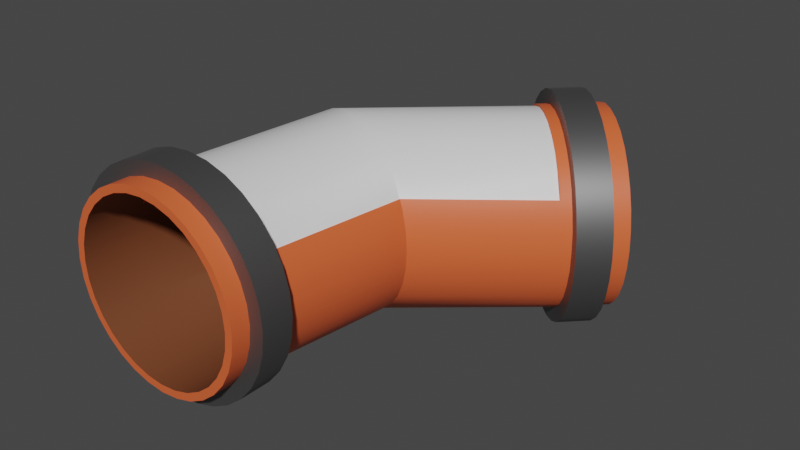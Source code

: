 # Source: UnionY.blend  (saved by Blender 2.93.20; exported with 4.5.12 LTS)
import bpy
from mathutils import Matrix  # noqa: F401  (used for matrix-valued properties, if any)

bpy.ops.wm.read_factory_settings(use_empty=True)
scene = bpy.context.scene
scene.name = 'Scene'

# ---- collections
col_collection = bpy.data.collections.new('Collection'); scene.collection.children.link(col_collection)

# ---- materials (node trees are filled in below, after node groups)
mat_tubo = bpy.data.materials.new('Tubo')
mat_oscuro = bpy.data.materials.new('Oscuro')
mat_gris = bpy.data.materials.new('Gris')
mat_vidrio = bpy.data.materials.new('Vidrio')

# ---- node groups
ng_auto_smooth = bpy.data.node_groups.new('Auto Smooth', 'GeometryNodeTree')
_s = ng_auto_smooth.interface.new_socket(name='Geometry', in_out='OUTPUT', socket_type='NodeSocketGeometry')
_s = ng_auto_smooth.interface.new_socket(name='Geometry', in_out='INPUT', socket_type='NodeSocketGeometry')
_s = ng_auto_smooth.interface.new_socket(name='Angle', in_out='INPUT', socket_type='NodeSocketFloat')
_s.subtype = 'ANGLE'
_s.min_value = 0.0
_s.max_value = 3.142
ng_auto_smooth.is_modifier = True
_N = ng_auto_smooth.nodes; _L = ng_auto_smooth.links
n0 = _N.new('NodeGroupOutput'); n0.name = 'Group Output'; n0.location = (480, -100)
n1 = _N.new('NodeGroupInput'); n1.name = 'Group Input'; n1.location = (-420, -300)
n2 = _N.new('NodeGroupInput'); n2.name = 'Group Input.001'; n2.location = (-60, -100)
n3 = _N.new('GeometryNodeSetShadeSmooth'); n3.name = 'Set Shade Smooth'; n3.location = (120, -100)
n3.domain = 'EDGE'
n4 = _N.new('GeometryNodeSetShadeSmooth'); n4.name = 'Set Shade Smooth.001'; n4.location = (300, -100)
n5 = _N.new('GeometryNodeInputMeshEdgeAngle'); n5.name = 'Edge Angle'; n5.location = (-420, -220)
n6 = _N.new('GeometryNodeInputEdgeSmooth'); n6.name = 'Is Edge Smooth'; n6.location = (-60, -160)
n7 = _N.new('GeometryNodeInputShadeSmooth'); n7.name = 'Is Face Smooth'; n7.location = (-240, -340)
n8 = _N.new('FunctionNodeBooleanMath'); n8.name = 'Boolean Math'; n8.location = (-60, -220)
n9 = _N.new('FunctionNodeCompare'); n9.name = 'Compare'; n9.location = (-240, -180)
n9.operation = 'LESS_EQUAL'
_L.new(n5.outputs[0], n9.inputs[0])
_L.new(n4.outputs[0], n0.inputs[0])
_L.new(n1.outputs[1], n9.inputs[1])
_L.new(n9.outputs[0], n8.inputs[0])
_L.new(n7.outputs[0], n8.inputs[1])
_L.new(n2.outputs[0], n3.inputs[0])
_L.new(n6.outputs[0], n3.inputs[1])
_L.new(n3.outputs[0], n4.inputs[0])
_L.new(n8.outputs[0], n3.inputs[2])
n0.is_active_output = True

# ---- material node trees
mat_tubo.use_nodes = True; mat_tubo.node_tree.nodes.clear()
_N = mat_tubo.node_tree.nodes; _L = mat_tubo.node_tree.links
n0 = _N.new('ShaderNodeBsdfPrincipled'); n0.name = 'Principled BSDF'; n0.location = (10, 300)
n0.distribution = 'GGX'
n0.subsurface_method = 'BURLEY'
n0.inputs[0].default_value = (0.8, 0.1277, 0.03879, 1.0)
n0.inputs[3].default_value = 1.45
n0.inputs[27].default_value = (0.0, 0.0, 0.0, 1.0)
n0.inputs[28].default_value = 1.0
n1 = _N.new('ShaderNodeOutputMaterial'); n1.name = 'Material Output'; n1.location = (300, 300)
_L.new(n0.outputs[0], n1.inputs[0])
n1.is_active_output = True
mat_oscuro.use_nodes = True; mat_oscuro.node_tree.nodes.clear()
_N = mat_oscuro.node_tree.nodes; _L = mat_oscuro.node_tree.links
n0 = _N.new('ShaderNodeBsdfPrincipled'); n0.name = 'Principled BSDF'; n0.location = (10, 300)
n0.distribution = 'GGX'
n0.subsurface_method = 'BURLEY'
n0.inputs[0].default_value = (0.179, 0.05578, 0.02184, 1.0)
n0.inputs[3].default_value = 1.45
n0.inputs[27].default_value = (0.0, 0.0, 0.0, 1.0)
n0.inputs[28].default_value = 1.0
n1 = _N.new('ShaderNodeOutputMaterial'); n1.name = 'Material Output'; n1.location = (300, 300)
_L.new(n0.outputs[0], n1.inputs[0])
n1.is_active_output = True
mat_gris.use_nodes = True; mat_gris.node_tree.nodes.clear()
_N = mat_gris.node_tree.nodes; _L = mat_gris.node_tree.links
n0 = _N.new('ShaderNodeBsdfPrincipled'); n0.name = 'Principled BSDF'; n0.location = (10, 300)
n0.distribution = 'GGX'
n0.subsurface_method = 'BURLEY'
n0.inputs[0].default_value = (0.184, 0.184, 0.184, 1.0)
n0.inputs[1].default_value = 0.85
n0.inputs[3].default_value = 1.45
n0.inputs[27].default_value = (0.0, 0.0, 0.0, 1.0)
n0.inputs[28].default_value = 1.0
n1 = _N.new('ShaderNodeOutputMaterial'); n1.name = 'Material Output'; n1.location = (300, 300)
_L.new(n0.outputs[0], n1.inputs[0])
n1.is_active_output = True
mat_vidrio.use_nodes = True; mat_vidrio.node_tree.nodes.clear()
_N = mat_vidrio.node_tree.nodes; _L = mat_vidrio.node_tree.links
n0 = _N.new('ShaderNodeBsdfPrincipled'); n0.name = 'Principled BSDF'; n0.location = (10, 300)
n0.distribution = 'GGX'
n0.subsurface_method = 'BURLEY'
n0.inputs[3].default_value = 1.45
n0.inputs[27].default_value = (0.0, 0.0, 0.0, 1.0)
n0.inputs[28].default_value = 1.0
n1 = _N.new('ShaderNodeOutputMaterial'); n1.name = 'Material Output'; n1.location = (300, 300)
_L.new(n0.outputs[0], n1.inputs[0])
n1.is_active_output = True

# ---- world
world_world = bpy.data.worlds.new('World'); scene.world = world_world
world_world.use_nodes = True; world_world.node_tree.nodes.clear()
_N = world_world.node_tree.nodes; _L = world_world.node_tree.links
n0 = _N.new('ShaderNodeOutputWorld'); n0.name = 'World Output'; n0.location = (300, 300)
n1 = _N.new('ShaderNodeBackground'); n1.name = 'Background'; n1.location = (10, 300)
n1.inputs[0].default_value = (0.05088, 0.05088, 0.05088, 1.0)
_L.new(n1.outputs[0], n0.inputs[0])
n0.is_active_output = True
world_world.color = (0.05088, 0.05088, 0.05088)
world_world.use_sun_shadow = False
world_world.sun_shadow_jitter_overblur = 0.0

# ---- meshes
me_uniony = bpy.data.meshes.new('UnionY')
me_uniony.from_pydata([(-1.007, 2.519, 1.002), (-0.9383, 2.51, 1.071), (-0.872, 2.481, 1.137), (-0.8109, 2.435, 1.199), (-0.7573, 2.373, 1.252), (-0.7133, 2.297, 1.296), (-0.6807, 2.21, 1.329), (-0.6605, 2.117, 1.349), (-0.6538, 2.019, 1.356), (-0.6605, 1.922, 1.349), (-0.6807, 1.828, 1.329), (-0.7133, 1.741, 1.296), (-0.7573, 1.666, 1.252), (-0.8109, 1.603, 1.199), (-0.872, 1.557, 1.137), (-0.9383, 1.529, 1.071), (-1.007, 1.519, 1.002), (-1.076, 1.529, 0.9332), (-1.143, 1.557, 0.8668), (-1.204, 1.603, 0.8057), (-1.257, 1.666, 0.7521), (-1.301, 1.741, 0.7082), (-1.334, 1.828, 0.6755), (-1.354, 1.922, 0.6554), (-1.361, 2.019, 0.6486), (-1.354, 2.117, 0.6554), (-1.334, 2.21, 0.6755), (-1.301, 2.297, 0.7082), (-1.257, 2.373, 0.7521), (-1.204, 2.435, 0.8057), (-1.143, 2.481, 0.8668), (-1.076, 2.51, 0.9332), (-0.8178, 2.519, 0.8126), (-0.7488, 2.51, 0.8816), (-0.6825, 2.481, 0.9479), (-0.6213, 2.435, 1.009), (-0.5238, 2.297, 1.107), (-0.471, 2.258, 1.083), (-0.471, 2.117, 1.159), (-0.471, 1.922, 1.159), (-0.5678, 1.666, 1.063), (-0.7488, 1.529, 0.8816), (-0.8867, 1.529, 0.7436), (-0.9531, 1.557, 0.6773), (-1.144, 1.828, 0.4859), (-1.165, 1.922, 0.4658), (-1.171, 2.019, 0.459), (-1.088, 2.258, 0.4658), (-1.112, 2.297, 0.5186), (-1.014, 2.435, 0.6162), (-0.9531, 2.481, 0.6773), (-0.9376, 2.519, 0.9324), (-0.8023, 2.481, 1.068), (-0.6876, 2.373, 1.182), (-0.6436, 2.297, 1.226), (-0.6109, 2.21, 1.259), (-0.584, 2.019, 1.286), (-0.7411, 1.603, 1.129), (-1.073, 1.557, 0.7971), (-1.134, 1.603, 0.736), (-1.188, 1.666, 0.6824), (-1.232, 1.741, 0.6384), (-1.264, 1.828, 0.6057), (-1.284, 1.922, 0.5856), (-1.291, 2.019, 0.5788), (-1.264, 2.21, 0.6057), (-1.232, 2.297, 0.6384), (-1.134, 2.435, 0.736), (-0.8686, 2.51, 1.001), (-0.7411, 2.435, 1.129), (-0.5678, 2.373, 1.063), (-0.4911, 2.21, 1.139), (-0.5908, 2.117, 1.279), (-0.4642, 2.019, 1.166), (-0.5908, 1.922, 1.279), (-0.6109, 1.828, 1.259), (-0.4911, 1.828, 1.139), (-0.6436, 1.741, 1.226), (-0.5238, 1.741, 1.107), (-0.6876, 1.666, 1.182), (-0.6213, 1.603, 1.009), (-0.8023, 1.557, 1.068), (-0.6825, 1.557, 0.9479), (-0.8686, 1.529, 1.001), (-0.9376, 1.519, 0.9324), (-0.8178, 1.519, 0.8126), (-1.007, 1.529, 0.8634), (-1.014, 1.603, 0.6162), (-1.068, 1.666, 0.5626), (-1.112, 1.741, 0.5186), (-1.284, 2.117, 0.5856), (-1.165, 2.117, 0.4658), (-1.144, 2.21, 0.4859), (-1.188, 2.373, 0.6824), (-1.068, 2.373, 0.5626), (-1.007, 2.51, 0.8634), (-0.8867, 2.51, 0.7436), (-1.073, 2.481, 0.7971), (-0.9376, 2.594, 0.9324), (-0.8178, 2.594, 0.8126), (-0.8583, 2.583, 1.012), (-0.7385, 2.583, 0.8919), (-0.782, 2.55, 1.088), (-0.6622, 2.55, 0.9682), (-0.7117, 2.497, 1.158), (-0.5919, 2.497, 1.038), (-0.6501, 2.426, 1.22), (-0.5303, 2.426, 1.1), (-0.5995, 2.339, 1.27), (-0.4797, 2.339, 1.151), (-0.5619, 2.239, 1.308), (-0.4421, 2.239, 1.188), (-0.5388, 2.131, 1.331), (-0.419, 2.131, 1.211), (-0.531, 2.019, 1.339), (-0.4112, 2.019, 1.219), (-0.5388, 1.907, 1.331), (-0.419, 1.907, 1.211), (-0.5619, 1.799, 1.308), (-0.4421, 1.799, 1.188), (-0.5995, 1.7, 1.27), (-0.4797, 1.7, 1.151), (-0.6501, 1.613, 1.22), (-0.5303, 1.613, 1.1), (-0.7117, 1.541, 1.158), (-0.5919, 1.541, 1.038), (-0.782, 1.488, 1.088), (-0.6622, 1.488, 0.9682), (-0.8583, 1.455, 1.012), (-0.7385, 1.455, 0.8919), (-0.9376, 1.444, 0.9324), (-0.8178, 1.444, 0.8126), (-1.017, 1.455, 0.8531), (-0.8971, 1.455, 0.7333), (-1.093, 1.488, 0.7768), (-0.9734, 1.488, 0.657), (-1.163, 1.541, 0.7065), (-1.044, 1.541, 0.5867), (-1.225, 1.613, 0.6449), (-1.105, 1.613, 0.5251), (-1.276, 1.7, 0.5943), (-1.156, 1.7, 0.4745), (-1.313, 1.799, 0.5568), (-1.193, 1.799, 0.437), (-1.336, 1.907, 0.5336), (-1.217, 1.907, 0.4138), (-1.344, 2.019, 0.5258), (-1.224, 2.019, 0.406), (-1.336, 2.131, 0.5336), (-1.217, 2.131, 0.4138), (-1.313, 2.239, 0.5568), (-1.193, 2.239, 0.437), (-1.276, 2.339, 0.5943), (-1.156, 2.339, 0.4745), (-1.225, 2.426, 0.6449), (-1.105, 2.426, 0.5251), (-1.163, 2.497, 0.7065), (-1.044, 2.497, 0.5867), (-1.017, 2.583, 0.8531), (-0.8971, 2.583, 0.7333), (-1.093, 2.55, 0.7768), (-0.9734, 2.55, 0.657), (0.3364, 2.244, 0.3387), (0.3797, 2.117, 0.3549), (0.3887, 2.019, 0.3583), (0.3797, 1.922, 0.3549), (0.3531, 1.828, 0.345), (0.3098, 1.741, 0.3288), (0.2515, 1.666, 0.307), (0.1806, 1.603, 0.2805), (0.09959, 1.557, 0.2502), (0.01173, 1.529, 0.2174), (-0.07964, 1.519, 0.1833), (-0.171, 1.529, 0.1491), (-0.2589, 1.557, 0.1163), (-0.3768, 1.602, 0.07563), (-0.4477, 1.665, 0.04911), (-0.506, 1.74, 0.02734), (-0.5493, 1.827, 0.01117), (-0.5759, 1.921, 0.001208), (-0.5849, 2.018, -0.002155), (-0.5759, 2.116, 0.001208), (-0.5493, 2.21, 0.01117), (-1.007, 2.479, 1.002), (-0.9438, 2.47, 1.066), (-0.8828, 2.444, 1.127), (-0.8266, 2.402, 1.183), (-0.7773, 2.344, 1.232), (-0.7368, 2.275, 1.273), (-0.7068, 2.195, 1.303), (-0.6882, 2.109, 1.321), (-0.682, 2.019, 1.327), (-0.6882, 1.929, 1.321), (-0.7068, 1.843, 1.303), (-0.7368, 1.764, 1.273), (-0.7773, 1.694, 1.232), (-0.8266, 1.637, 1.183), (-0.8828, 1.594, 1.127), (-0.9438, 1.568, 1.066), (-1.007, 1.559, 1.002), (-1.071, 1.568, 0.9387), (-1.132, 1.594, 0.8776), (-1.188, 1.637, 0.8214), (-1.237, 1.694, 0.7721), (-1.278, 1.764, 0.7316), (-1.308, 1.843, 0.7016), (-1.326, 1.929, 0.6831), (-1.333, 2.019, 0.6768), (-1.326, 2.109, 0.6831), (-1.308, 2.195, 0.7016), (-1.278, 2.275, 0.7316), (-1.237, 2.344, 0.7721), (-1.188, 2.402, 0.8214), (-1.132, 2.444, 0.8776), (-1.071, 2.47, 0.9387), (0.3141, 2.204, 0.3305), (0.343, 2.109, 0.3413), (0.3513, 2.019, 0.3444), (0.343, 1.929, 0.3413), (0.3185, 1.843, 0.3321), (0.2787, 1.764, 0.3172), (0.2251, 1.694, 0.2972), (0.1598, 1.637, 0.2728), (0.08525, 1.594, 0.245), (0.004407, 1.568, 0.2148), (-0.07967, 1.559, 0.1833), (-0.1637, 1.568, 0.1519), (-0.2446, 1.594, 0.1217), (-0.356, 1.636, 0.08347), (-0.4213, 1.693, 0.05907), (-0.4749, 1.763, 0.03904), (-0.5147, 1.842, 0.02416), (-0.5393, 1.928, 0.01499), (-0.5475, 2.018, 0.0119), (-0.5393, 2.108, 0.01499), (-0.5147, 2.194, 0.02416), (8.691e-08, 2.519, -0.9942), (-0.09755, 2.51, -0.9942), (-0.1913, 2.481, -0.9942), (-0.2778, 2.435, -0.9942), (-0.3536, 2.373, -0.9942), (-0.4157, 2.297, -0.9942), (-0.4619, 2.21, -0.9942), (-0.4904, 2.117, -0.9942), (-0.5, 2.019, -0.9942), (-0.4904, 1.922, -0.9942), (-0.4619, 1.828, -0.9942), (-0.4157, 1.741, -0.9942), (-0.3536, 1.666, -0.9942), (-0.2778, 1.603, -0.9942), (-0.1913, 1.557, -0.9942), (-0.09755, 1.529, -0.9942), (8.691e-08, 1.519, -0.9942), (0.09755, 1.529, -0.9942), (0.1913, 1.557, -0.9942), (0.2778, 1.603, -0.9942), (0.3536, 1.666, -0.9942), (0.4157, 1.741, -0.9942), (0.4619, 1.828, -0.9942), (0.4904, 1.922, -0.9942), (0.5, 2.019, -0.9942), (0.4904, 2.117, -0.9942), (0.4619, 2.21, -0.9942), (0.4157, 2.297, -0.9942), (0.3536, 2.373, -0.9942), (0.2778, 2.435, -0.9942), (0.1913, 2.481, -0.9942), (0.09755, 2.51, -0.9942), (-0.4904, 2.117, -0.7261), (-0.5, 2.019, -0.7261), (-0.4904, 1.922, -0.7261), (-0.4619, 1.828, -0.7261), (-0.3536, 1.666, -0.7261), (-0.09755, 1.529, -0.7261), (0.1913, 1.557, -0.7261), (0.3536, 1.666, -0.7261), (0.4157, 1.741, -0.7261), (0.4619, 1.828, -0.7261), (0.4904, 1.922, -0.7261), (0.5, 2.019, -0.7261), (0.4904, 2.117, -0.7261), (0.4157, 2.297, -0.6883), (0.3536, 2.373, -0.6883), (0.2778, 2.435, -0.6883), (0.09755, 2.51, -0.7261), (7.829e-08, 2.519, -0.8956), (-0.1913, 2.481, -0.8956), (-0.2778, 2.435, -0.8956), (-0.4619, 2.21, -0.8956), (-0.4904, 1.922, -0.8956), (-0.4619, 1.828, -0.8956), (-0.1913, 1.557, -0.8956), (0.09755, 1.529, -0.8956), (0.1913, 1.557, -0.8956), (0.3536, 1.666, -0.8956), (0.4157, 1.741, -0.8956), (0.5, 2.019, -0.8956), (0.3536, 2.373, -0.8956), (0.2778, 2.435, -0.8956), (0.09755, 2.51, -0.8956), (6.345e-08, 2.519, -0.6883), (-0.09755, 2.51, -0.8956), (-0.09755, 2.51, -0.6883), (-0.1913, 2.481, -0.6883), (-0.2778, 2.435, -0.6883), (-0.3536, 2.373, -0.8956), (-0.3536, 2.373, -0.6883), (-0.4157, 2.297, -0.8956), (-0.4157, 2.297, -0.6883), (-0.4366, 2.258, -0.6723), (-0.4904, 2.117, -0.8956), (-0.5, 2.019, -0.8956), (-0.4157, 1.741, -0.8956), (-0.4157, 1.741, -0.7261), (-0.3536, 1.666, -0.8956), (-0.2778, 1.603, -0.8956), (-0.2778, 1.603, -0.7261), (-0.1913, 1.557, -0.7261), (-0.09755, 1.529, -0.8956), (7.829e-08, 1.519, -0.8956), (6.348e-08, 1.519, -0.7261), (0.09755, 1.529, -0.7261), (0.2778, 1.603, -0.8956), (0.2778, 1.603, -0.7261), (0.4619, 1.828, -0.8956), (0.4904, 1.922, -0.8956), (0.4904, 2.117, -0.8956), (0.4619, 2.21, -0.8956), (0.4366, 2.258, -0.6723), (0.4157, 2.297, -0.8956), (0.1913, 2.481, -0.8956), (0.1913, 2.481, -0.6883), (7.847e-08, 2.594, -0.8956), (6.365e-08, 2.594, -0.7261), (-0.1122, 2.583, -0.8956), (-0.1122, 2.583, -0.7261), (-0.22, 2.55, -0.8956), (-0.22, 2.55, -0.7261), (-0.3194, 2.497, -0.8956), (-0.3194, 2.497, -0.7261), (-0.4066, 2.426, -0.8956), (-0.4066, 2.426, -0.7261), (-0.4781, 2.339, -0.8956), (-0.4781, 2.339, -0.7261), (-0.5312, 2.239, -0.8956), (-0.5312, 2.239, -0.7261), (-0.5639, 2.131, -0.8956), (-0.5639, 2.131, -0.7261), (-0.575, 2.019, -0.8956), (-0.575, 2.019, -0.7261), (-0.5639, 1.907, -0.8956), (-0.5639, 1.907, -0.7261), (-0.5312, 1.799, -0.8956), (-0.5312, 1.799, -0.7261), (-0.4781, 1.7, -0.8956), (-0.4781, 1.7, -0.7261), (-0.4066, 1.613, -0.8956), (-0.4066, 1.613, -0.7261), (-0.3194, 1.541, -0.8956), (-0.3194, 1.541, -0.7261), (-0.22, 1.488, -0.8956), (-0.22, 1.488, -0.7261), (-0.1122, 1.455, -0.8956), (-0.1122, 1.455, -0.7261), (7.847e-08, 1.444, -0.8956), (6.365e-08, 1.444, -0.7261), (0.1122, 1.455, -0.8956), (0.1122, 1.455, -0.7261), (0.22, 1.488, -0.8956), (0.22, 1.488, -0.7261), (0.3194, 1.541, -0.8956), (0.3194, 1.541, -0.7261), (0.4066, 1.613, -0.8956), (0.4066, 1.613, -0.7261), (0.4781, 1.7, -0.8956), (0.4781, 1.7, -0.7261), (0.5312, 1.799, -0.8956), (0.5312, 1.799, -0.7261), (0.5639, 1.907, -0.8956), (0.5639, 1.907, -0.7261), (0.575, 2.019, -0.8956), (0.575, 2.019, -0.7261), (0.5639, 2.131, -0.8956), (0.5639, 2.131, -0.7261), (0.5312, 2.239, -0.8956), (0.5312, 2.239, -0.7261), (0.4781, 2.339, -0.8956), (0.4781, 2.339, -0.7261), (0.4066, 2.426, -0.8956), (0.4066, 2.426, -0.7261), (0.3194, 2.497, -0.8956), (0.3194, 2.497, -0.7261), (0.1122, 2.583, -0.8956), (0.1122, 2.583, -0.7261), (0.22, 2.55, -0.8956), (0.22, 2.55, -0.7261), (8.689e-08, 2.479, -0.9942), (-0.08976, 2.47, -0.9942), (-0.1761, 2.444, -0.9942), (-0.2556, 2.402, -0.9942), (-0.3253, 2.344, -0.9942), (-0.3825, 2.275, -0.9942), (-0.4251, 2.195, -0.9942), (-0.4512, 2.109, -0.9942), (-0.4601, 2.019, -0.9942), (-0.4512, 1.929, -0.9942), (-0.4251, 1.843, -0.9942), (-0.3825, 1.764, -0.9942), (-0.3253, 1.694, -0.9942), (-0.2556, 1.637, -0.9942), (-0.1761, 1.594, -0.9942), (-0.08976, 1.568, -0.9942), (8.689e-08, 1.559, -0.9942), (0.08976, 1.568, -0.9942), (0.1761, 1.594, -0.9942), (0.2556, 1.637, -0.9942), (0.3253, 1.694, -0.9942), (0.3825, 1.764, -0.9942), (0.4251, 1.843, -0.9942), (0.4512, 1.929, -0.9942), (0.4601, 2.019, -0.9942), (0.4512, 2.109, -0.9942), (0.4251, 2.195, -0.9942), (0.3825, 2.275, -0.9942), (0.3253, 2.344, -0.9942), (0.2556, 2.402, -0.9942), (0.1761, 2.444, -0.9942), (0.08976, 2.47, -0.9942), (0.3531, 2.21, 0.345), (-0.5326, 2.243, 0.0174), (-0.7221, 2.51, 0.8548), (-0.7911, 2.519, 0.7859), (-0.6558, 2.481, 0.9212), (-0.5946, 2.435, 0.9823), (-0.5411, 2.373, 1.036), (-0.4971, 2.297, 1.08), (-1.085, 2.297, 0.4919), (-1.041, 2.373, 0.5359), (-0.9875, 2.435, 0.5894), (-0.9264, 2.481, 0.6506), (-0.86, 2.51, 0.7169), (0.3536, 2.373, -0.7261), (0.4157, 2.297, -0.7261), (0.2778, 2.435, -0.7261), (-0.09755, 2.51, -0.7261), (6.348e-08, 2.519, -0.7261), (-0.1913, 2.481, -0.7261), (-0.2778, 2.435, -0.7261), (-0.3536, 2.373, -0.7261), (-0.4157, 2.297, -0.7261), (-0.4619, 2.21, -0.7261), (0.4619, 2.21, -0.7261), (0.1913, 2.481, -0.7261), (0.09755, 2.51, -0.6883), (0.3329, 2.251, 0.3374), (-0.477, 2.244, 1.1), (-0.5291, 2.25, 0.0187), (-1.105, 2.244, 0.4718), (-0.7165, 2.51, 0.8493), (-0.7855, 2.519, 0.7803), (-0.6502, 2.481, 0.9156), (-0.5891, 2.435, 0.9767), (-0.5355, 2.373, 1.03), (-0.4915, 2.297, 1.074), (-1.079, 2.297, 0.4863), (-1.035, 2.373, 0.5303), (-0.9819, 2.435, 0.5839), (-0.9208, 2.481, 0.645), (-0.8545, 2.51, 0.7113), (0.3536, 2.373, -0.6805), (0.4157, 2.297, -0.6805), (0.2778, 2.435, -0.6805), (-0.09755, 2.51, -0.6805), (6.344e-08, 2.519, -0.6805), (-0.1913, 2.481, -0.6805), (-0.2778, 2.435, -0.6805), (-0.3536, 2.373, -0.6805), (-0.4157, 2.297, -0.6805), (-0.4441, 2.244, -0.6883), (0.4441, 2.244, -0.6883), (0.1913, 2.481, -0.6805), (0.09755, 2.51, -0.6805), (0.3293, 2.258, 0.3361), (-0.4741, 2.251, 1.092), (-0.5255, 2.257, 0.02004), (-1.097, 2.251, 0.4689), (-0.7108, 2.51, 0.8435), (-0.7797, 2.519, 0.7745), (-0.6444, 2.481, 0.9098), (-0.5833, 2.435, 0.971), (-0.5297, 2.373, 1.025), (-0.4858, 2.297, 1.069), (-1.074, 2.297, 0.4806), (-1.03, 2.373, 0.5245), (-0.9762, 2.435, 0.5781), (-0.915, 2.481, 0.6392), (-0.8487, 2.51, 0.7056), (0.3536, 2.373, -0.6723), (0.4157, 2.297, -0.6723), (0.2778, 2.435, -0.6723), (-0.09755, 2.51, -0.6723), (6.344e-08, 2.519, -0.6723), (-0.1913, 2.481, -0.6723), (-0.2778, 2.435, -0.6723), (-0.3536, 2.373, -0.6723), (-0.4157, 2.297, -0.6723), (-0.4404, 2.251, -0.6805), (0.4404, 2.251, -0.6805), (0.1913, 2.481, -0.6723), (0.09755, 2.51, -0.6723), (0.3182, 2.226, 0.3319), (-0.4794, 2.226, 1.075), (-0.5144, 2.225, 0.02421), (-1.08, 2.226, 0.4743), (-0.7126, 2.478, 0.8416), (-0.7797, 2.487, 0.7745), (-0.6481, 2.449, 0.9062), (-0.5887, 2.403, 0.9656), (-0.5365, 2.341, 1.018), (-0.4938, 2.265, 1.061), (-1.066, 2.265, 0.4886), (-1.023, 2.341, 0.5314), (-0.9708, 2.403, 0.5835), (-0.9113, 2.449, 0.6429), (-0.8468, 2.478, 0.7075), (0.3439, 2.341, -0.6723), (0.4044, 2.265, -0.6723), (0.2702, 2.403, -0.6723), (-0.09489, 2.478, -0.6723), (6.229e-08, 2.487, -0.6723), (-0.1861, 2.449, -0.6723), (-0.2702, 2.403, -0.6723), (-0.3439, 2.341, -0.6723), (-0.4044, 2.265, -0.6723), (-0.4247, 2.226, -0.6723), (0.4247, 2.226, -0.6723), (0.1861, 2.449, -0.6723), (0.09489, 2.478, -0.6723), (-0.4512, 1.929, -0.6767), (-0.4601, 2.019, -0.6767), (0.1761, 2.444, -0.6668), (0.2556, 2.402, -0.6767), (-0.3253, 2.344, -0.6668), (-0.2556, 2.402, -0.6767), (-0.3825, 1.764, -0.6767), (-0.4251, 1.843, -0.6767), (-0.4204, 2.204, -0.6668), (-0.3825, 2.275, -0.6767), (-0.2556, 1.637, -0.6767), (-0.3253, 1.694, -0.6767), (-0.4512, 2.109, -0.6767), (-0.08976, 1.568, -0.6767), (-0.1761, 1.594, -0.6767), (0.08976, 1.568, -0.6767), (5.906e-08, 1.559, -0.6767), (0.2556, 1.637, -0.6767), (0.1761, 1.594, -0.6767), (0.3825, 1.764, -0.6767), (0.3253, 1.694, -0.6767), (0.4512, 1.929, -0.6767), (0.4251, 1.843, -0.6767), (0.4512, 2.109, -0.6767), (0.4601, 2.019, -0.6767), (0.3825, 2.275, -0.6668), (0.4204, 2.204, -0.6668), (-0.08976, 2.47, -0.6668), (5.906e-08, 2.479, -0.6767), (0.3253, 2.344, -0.6767), (-0.1761, 2.444, -0.6767), (0.08976, 2.47, -0.6767), (-0.4605, 1.929, 1.093), (-0.4542, 2.019, 1.1), (-0.897, 2.444, 0.6428), (-0.9603, 2.402, 0.5936), (-0.5425, 2.344, 0.9974), (-0.5988, 2.402, 0.9551), (-0.509, 1.764, 1.045), (-0.479, 1.843, 1.075), (-0.4753, 2.204, 1.065), (-0.509, 2.275, 1.045), (-0.5988, 1.637, 0.9551), (-0.5495, 1.694, 1.004), (-0.4605, 2.109, 1.093), (-0.7161, 1.568, 0.8378), (-0.655, 1.594, 0.8988), (-0.843, 1.568, 0.7109), (-0.7795, 1.559, 0.7743), (-0.9603, 1.637, 0.5936), (-0.904, 1.594, 0.6498), (-1.05, 1.764, 0.5038), (-1.01, 1.694, 0.5443), (-1.099, 1.929, 0.4553), (-1.08, 1.843, 0.4738), (-1.099, 2.109, 0.4553), (-1.105, 2.019, 0.449), (-1.043, 2.275, 0.4968), (-1.07, 2.204, 0.4701), (-0.709, 2.47, 0.8308), (-0.7795, 2.479, 0.7743), (-1.01, 2.344, 0.5443), (-0.655, 2.444, 0.8988), (-0.843, 2.47, 0.7109), (-1.08, 2.195, 0.4738), (-0.5104, 2.203, 0.02579), (0.4251, 2.195, -0.6767), (0.3185, 2.195, 0.3321), (-0.4251, 2.195, -0.6767), (-0.08976, 2.47, -0.6767), (-0.1761, 2.444, -0.6668), (0.3825, 2.275, -0.6767), (0.3253, 2.344, -0.6668), (0.1761, 2.444, -0.6767), (0.08976, 2.47, -0.6668), (-0.3253, 2.344, -0.6767), (-0.3825, 2.275, -0.6668), (5.905e-08, 2.479, -0.6668), (-0.2556, 2.402, -0.6668), (0.2556, 2.402, -0.6668), (-0.479, 2.195, 1.075), (-0.7161, 2.47, 0.8378), (-0.648, 2.444, 0.8918), (-1.05, 2.275, 0.5038), (-1.003, 2.344, 0.5373), (-0.904, 2.444, 0.6498), (-0.836, 2.47, 0.7039), (-0.5495, 2.344, 1.004), (-0.502, 2.275, 1.038), (-0.7725, 2.479, 0.7673), (-0.5918, 2.402, 0.9481), (-0.9533, 2.402, 0.5866)], [], [(491, 37, 511, 519), (504, 505, 533, 532), (490, 491, 519, 518), (503, 504, 532, 531), (489, 490, 518, 517), (502, 503, 531, 530), (488, 489, 517, 516), (428, 71, 38, 163), (163, 38, 73, 164), (164, 73, 39, 165), (165, 39, 76, 166), (166, 76, 78, 167), (167, 78, 40, 168), (168, 40, 80, 169), (169, 80, 82, 170), (170, 82, 41, 171), (171, 41, 85, 172), (172, 85, 42, 173), (173, 42, 43, 174), (174, 43, 87, 175), (175, 87, 88, 176), (176, 88, 89, 177), (177, 89, 44, 178), (178, 44, 45, 179), (179, 45, 46, 180), (180, 46, 91, 181), (181, 91, 92, 182), (500, 502, 530, 528), (486, 488, 516, 514), (501, 500, 528, 529), (487, 486, 514, 515), (497, 499, 527, 525), (51, 0, 1, 68), (68, 1, 2, 52), (52, 2, 3, 69), (69, 3, 4, 53), (53, 4, 5, 54), (54, 5, 6, 55), (55, 6, 7, 72), (72, 7, 8, 56), (56, 8, 9, 74), (74, 9, 10, 75), (75, 10, 11, 77), (77, 11, 12, 79), (79, 12, 13, 57), (57, 13, 14, 81), (81, 14, 15, 83), (83, 15, 16, 84), (84, 16, 17, 86), (86, 17, 18, 58), (58, 18, 19, 59), (59, 19, 20, 60), (60, 20, 21, 61), (61, 21, 22, 62), (62, 22, 23, 63), (63, 23, 24, 64), (64, 24, 25, 90), (90, 25, 26, 65), (65, 26, 27, 66), (66, 27, 28, 93), (93, 28, 29, 67), (67, 29, 30, 97), (97, 30, 31, 95), (0, 51, 95, 31), (65, 66, 152, 150), (51, 68, 100, 98), (78, 76, 119, 121), (66, 93, 154, 152), (68, 52, 102, 100), (76, 39, 117, 119), (93, 67, 156, 154), (52, 69, 104, 102), (39, 73, 115, 117), (67, 97, 160, 156), (69, 53, 106, 104), (73, 38, 113, 115), (95, 51, 98, 158), (53, 54, 108, 106), (38, 71, 111, 113), (97, 95, 158, 160), (54, 55, 110, 108), (71, 36, 109, 111), (96, 50, 161, 159), (55, 72, 112, 110), (36, 70, 107, 109), (32, 96, 159, 99), (72, 56, 114, 112), (70, 35, 105, 107), (50, 49, 157, 161), (56, 74, 116, 114), (35, 34, 103, 105), (49, 94, 155, 157), (74, 75, 118, 116), (34, 33, 101, 103), (94, 48, 153, 155), (75, 77, 120, 118), (98, 99, 159, 158), (161, 160, 158, 159), (157, 156, 160, 161), (155, 154, 156, 157), (153, 152, 154, 155), (151, 150, 152, 153), (149, 148, 150, 151), (147, 146, 148, 149), (145, 144, 146, 147), (143, 142, 144, 145), (141, 140, 142, 143), (139, 138, 140, 141), (137, 136, 138, 139), (135, 134, 136, 137), (133, 132, 134, 135), (131, 130, 132, 133), (129, 128, 130, 131), (127, 126, 128, 129), (125, 124, 126, 127), (123, 122, 124, 125), (121, 120, 122, 123), (119, 118, 120, 121), (117, 116, 118, 119), (115, 114, 116, 117), (113, 112, 114, 115), (111, 110, 112, 113), (109, 108, 110, 111), (107, 106, 108, 109), (105, 104, 106, 107), (103, 102, 104, 105), (101, 100, 102, 103), (99, 98, 100, 101), (40, 78, 121, 123), (90, 65, 150, 148), (80, 40, 123, 125), (64, 90, 148, 146), (82, 80, 125, 127), (63, 64, 146, 144), (41, 82, 127, 129), (62, 63, 144, 142), (85, 41, 129, 131), (61, 62, 142, 140), (42, 85, 131, 133), (60, 61, 140, 138), (43, 42, 133, 135), (59, 60, 138, 136), (87, 43, 135, 137), (58, 59, 136, 134), (88, 87, 137, 139), (86, 58, 134, 132), (89, 88, 139, 141), (84, 86, 132, 130), (44, 89, 141, 143), (83, 84, 130, 128), (45, 44, 143, 145), (81, 83, 128, 126), (46, 45, 145, 147), (57, 81, 126, 124), (91, 46, 147, 149), (79, 57, 124, 122), (92, 91, 149, 151), (77, 79, 122, 120), (48, 92, 151, 153), (33, 32, 99, 101), (5, 4, 187, 188), (31, 30, 213, 214), (12, 11, 194, 195), (19, 18, 201, 202), (26, 25, 208, 209), (7, 6, 189, 190), (14, 13, 196, 197), (21, 20, 203, 204), (28, 27, 210, 211), (2, 1, 184, 185), (9, 8, 191, 192), (16, 15, 198, 199), (23, 22, 205, 206), (30, 29, 212, 213), (4, 3, 186, 187), (11, 10, 193, 194), (18, 17, 200, 201), (25, 24, 207, 208), (6, 5, 188, 189), (13, 12, 195, 196), (20, 19, 202, 203), (27, 26, 209, 210), (1, 0, 183, 184), (8, 7, 190, 191), (15, 14, 197, 198), (22, 21, 204, 205), (29, 28, 211, 212), (3, 2, 185, 186), (10, 9, 192, 193), (17, 16, 199, 200), (24, 23, 206, 207), (0, 31, 214, 183), (570, 571, 217, 218), (576, 577, 219, 220), (580, 581, 221, 222), (571, 582, 216, 217), (583, 584, 223, 224), (577, 570, 218, 219), (585, 586, 225, 226), (581, 576, 220, 221), (587, 588, 227, 228), (584, 580, 222, 223), (589, 590, 229, 230), (586, 583, 224, 225), (591, 592, 231, 232), (588, 585, 226, 227), (593, 594, 233, 234), (590, 587, 228, 229), (592, 589, 230, 231), (594, 591, 232, 233), (602, 593, 234, 235), (582, 618, 605, 216), (484, 47, 513, 512), (498, 497, 525, 526), (508, 509, 537, 536), (37, 482, 510, 511), (495, 496, 524, 523), (509, 501, 529, 537), (496, 487, 515, 524), (182, 450, 268, 181), (181, 268, 269, 180), (180, 269, 270, 179), (179, 270, 271, 178), (178, 271, 313, 177), (177, 313, 272, 176), (176, 272, 316, 175), (175, 316, 317, 174), (174, 317, 273, 173), (173, 273, 320, 172), (172, 320, 321, 171), (171, 321, 274, 170), (170, 274, 323, 169), (169, 323, 275, 168), (168, 275, 276, 167), (167, 276, 277, 166), (166, 277, 278, 165), (165, 278, 279, 164), (164, 279, 280, 163), (163, 280, 451, 428), (499, 508, 536, 527), (494, 495, 523, 522), (328, 498, 526, 535), (493, 494, 522, 521), (482, 328, 535, 510), (285, 236, 237, 301), (301, 237, 238, 286), (286, 238, 239, 287), (287, 239, 240, 305), (305, 240, 241, 307), (307, 241, 242, 288), (288, 242, 243, 310), (310, 243, 244, 311), (311, 244, 245, 289), (289, 245, 246, 290), (290, 246, 247, 312), (312, 247, 248, 314), (314, 248, 249, 315), (315, 249, 250, 291), (291, 250, 251, 318), (318, 251, 252, 319), (319, 252, 253, 292), (292, 253, 254, 293), (293, 254, 255, 322), (322, 255, 256, 294), (294, 256, 257, 295), (295, 257, 258, 324), (324, 258, 259, 325), (325, 259, 260, 296), (296, 260, 261, 326), (326, 261, 262, 327), (327, 262, 263, 329), (329, 263, 264, 297), (297, 264, 265, 298), (298, 265, 266, 330), (330, 266, 267, 299), (236, 285, 299, 267), (327, 329, 386, 384), (285, 301, 334, 332), (313, 271, 353, 355), (329, 297, 388, 386), (301, 286, 336, 334), (271, 270, 351, 353), (297, 298, 390, 388), (286, 287, 338, 336), (270, 269, 349, 351), (298, 330, 394, 390), (287, 305, 340, 338), (269, 268, 347, 349), (299, 285, 332, 392), (305, 307, 342, 340), (268, 450, 345, 347), (330, 299, 392, 394), (307, 288, 344, 342), (450, 449, 343, 345), (284, 452, 395, 393), (288, 310, 346, 344), (449, 448, 341, 343), (445, 284, 393, 333), (310, 311, 348, 346), (448, 447, 339, 341), (452, 443, 391, 395), (311, 289, 350, 348), (447, 446, 337, 339), (443, 441, 389, 391), (289, 290, 352, 350), (446, 444, 335, 337), (441, 442, 387, 389), (290, 312, 354, 352), (332, 333, 393, 392), (395, 394, 392, 393), (391, 390, 394, 395), (389, 388, 390, 391), (387, 386, 388, 389), (385, 384, 386, 387), (383, 382, 384, 385), (381, 380, 382, 383), (379, 378, 380, 381), (377, 376, 378, 379), (375, 374, 376, 377), (373, 372, 374, 375), (371, 370, 372, 373), (369, 368, 370, 371), (367, 366, 368, 369), (365, 364, 366, 367), (363, 362, 364, 365), (361, 360, 362, 363), (359, 358, 360, 361), (357, 356, 358, 359), (355, 354, 356, 357), (353, 352, 354, 355), (351, 350, 352, 353), (349, 348, 350, 351), (347, 346, 348, 349), (345, 344, 346, 347), (343, 342, 344, 345), (341, 340, 342, 343), (339, 338, 340, 341), (337, 336, 338, 339), (335, 334, 336, 337), (333, 332, 334, 335), (272, 313, 355, 357), (326, 327, 384, 382), (316, 272, 357, 359), (296, 326, 382, 380), (317, 316, 359, 361), (325, 296, 380, 378), (273, 317, 361, 363), (324, 325, 378, 376), (320, 273, 363, 365), (295, 324, 376, 374), (321, 320, 365, 367), (294, 295, 374, 372), (274, 321, 367, 369), (322, 294, 372, 370), (323, 274, 369, 371), (293, 322, 370, 368), (275, 323, 371, 373), (292, 293, 368, 366), (276, 275, 373, 375), (319, 292, 366, 364), (277, 276, 375, 377), (318, 319, 364, 362), (278, 277, 377, 379), (291, 318, 362, 360), (279, 278, 379, 381), (315, 291, 360, 358), (280, 279, 381, 383), (314, 315, 358, 356), (451, 280, 383, 385), (312, 314, 356, 354), (442, 451, 385, 387), (444, 445, 333, 335), (241, 240, 400, 401), (267, 266, 426, 427), (248, 247, 407, 408), (255, 254, 414, 415), (262, 261, 421, 422), (243, 242, 402, 403), (250, 249, 409, 410), (257, 256, 416, 417), (264, 263, 423, 424), (238, 237, 397, 398), (245, 244, 404, 405), (252, 251, 411, 412), (259, 258, 418, 419), (266, 265, 425, 426), (240, 239, 399, 400), (247, 246, 406, 407), (254, 253, 413, 414), (261, 260, 420, 421), (242, 241, 401, 402), (249, 248, 408, 409), (256, 255, 415, 416), (263, 262, 422, 423), (237, 236, 396, 397), (244, 243, 403, 404), (251, 250, 410, 411), (258, 257, 417, 418), (265, 264, 424, 425), (239, 238, 398, 399), (246, 245, 405, 406), (253, 252, 412, 413), (260, 259, 419, 420), (236, 267, 427, 396), (538, 539, 233, 232), (544, 545, 231, 230), (548, 549, 229, 228), (539, 550, 234, 233), (551, 552, 227, 226), (545, 538, 232, 231), (553, 554, 225, 224), (549, 544, 230, 229), (555, 556, 223, 222), (552, 548, 228, 227), (557, 558, 221, 220), (554, 551, 226, 225), (559, 560, 219, 218), (556, 553, 224, 223), (561, 562, 217, 216), (558, 555, 222, 221), (560, 557, 220, 219), (562, 559, 218, 217), (604, 561, 216, 605), (550, 606, 235, 234), (162, 455, 71, 428), (457, 429, 182, 92), (430, 431, 32, 33), (432, 430, 33, 34), (433, 432, 34, 35), (434, 433, 35, 70), (435, 434, 70, 36), (455, 435, 36, 71), (436, 457, 92, 48), (437, 436, 48, 94), (438, 437, 94, 49), (439, 438, 49, 50), (431, 440, 96, 32), (440, 439, 50, 96), (282, 281, 442, 441), (283, 282, 441, 443), (302, 300, 445, 444), (303, 302, 444, 446), (304, 303, 446, 447), (306, 304, 447, 448), (308, 306, 448, 449), (478, 308, 449, 450), (429, 478, 450, 182), (479, 162, 428, 451), (281, 479, 451, 442), (331, 283, 443, 452), (300, 453, 284, 445), (453, 331, 452, 284), (454, 483, 455, 162), (485, 456, 429, 457), (458, 459, 431, 430), (460, 458, 430, 432), (461, 460, 432, 433), (462, 461, 433, 434), (463, 462, 434, 435), (483, 463, 435, 455), (464, 485, 457, 436), (465, 464, 436, 437), (466, 465, 437, 438), (467, 466, 438, 439), (459, 468, 440, 431), (468, 467, 439, 440), (469, 470, 281, 282), (471, 469, 282, 283), (472, 473, 300, 302), (474, 472, 302, 303), (475, 474, 303, 304), (476, 475, 304, 306), (477, 476, 306, 308), (506, 477, 308, 478), (456, 506, 478, 429), (507, 454, 162, 479), (470, 507, 479, 281), (480, 471, 283, 331), (473, 481, 453, 300), (481, 480, 331, 453), (482, 37, 483, 454), (47, 484, 456, 485), (486, 487, 459, 458), (488, 486, 458, 460), (489, 488, 460, 461), (490, 489, 461, 462), (491, 490, 462, 463), (37, 491, 463, 483), (492, 47, 485, 464), (493, 492, 464, 465), (494, 493, 465, 466), (495, 494, 466, 467), (487, 496, 468, 459), (496, 495, 467, 468), (497, 498, 470, 469), (499, 497, 469, 471), (500, 501, 473, 472), (502, 500, 472, 474), (503, 502, 474, 475), (504, 503, 475, 476), (505, 504, 476, 477), (309, 505, 477, 506), (484, 309, 506, 456), (328, 482, 454, 507), (498, 328, 507, 470), (508, 499, 471, 480), (501, 509, 481, 473), (509, 508, 480, 481), (505, 309, 534, 533), (47, 492, 520, 513), (309, 484, 512, 534), (492, 493, 521, 520), (563, 564, 535, 526), (610, 563, 526, 525), (617, 610, 525, 527), (540, 617, 527, 536), (612, 540, 536, 537), (615, 612, 537, 529), (565, 615, 529, 528), (608, 565, 528, 530), (616, 608, 530, 531), (542, 616, 531, 532), (614, 542, 532, 533), (546, 614, 533, 534), (603, 546, 534, 512), (596, 603, 512, 513), (595, 596, 513, 520), (622, 595, 520, 521), (629, 622, 521, 522), (572, 629, 522, 523), (624, 572, 523, 524), (627, 624, 524, 515), (597, 627, 515, 514), (620, 597, 514, 516), (628, 620, 516, 517), (574, 628, 517, 518), (626, 574, 518, 519), (578, 626, 519, 511), (398, 397, 607, 568), (424, 423, 609, 567), (403, 402, 606, 550), (427, 426, 611, 569), (422, 421, 561, 604), (401, 400, 613, 547), (396, 427, 569, 566), (420, 419, 559, 562), (399, 398, 568, 543), (425, 424, 567, 541), (418, 417, 557, 560), (397, 396, 566, 607), (423, 422, 604, 609), (416, 415, 555, 558), (421, 420, 562, 561), (414, 413, 553, 556), (419, 418, 560, 559), (412, 411, 551, 554), (417, 416, 558, 557), (410, 409, 548, 552), (415, 414, 556, 555), (408, 407, 544, 549), (413, 412, 554, 553), (406, 405, 538, 545), (411, 410, 552, 551), (404, 403, 550, 539), (409, 408, 549, 548), (402, 401, 547, 606), (407, 406, 545, 544), (400, 399, 543, 613), (426, 425, 541, 611), (405, 404, 539, 538), (185, 184, 619, 600), (211, 210, 621, 599), (190, 189, 618, 582), (214, 213, 623, 601), (209, 208, 593, 602), (188, 187, 625, 579), (183, 214, 601, 598), (207, 206, 591, 594), (186, 185, 600, 575), (212, 211, 599, 573), (205, 204, 589, 592), (184, 183, 598, 619), (210, 209, 602, 621), (203, 202, 587, 590), (208, 207, 594, 593), (201, 200, 585, 588), (206, 205, 592, 591), (199, 198, 583, 586), (204, 203, 590, 589), (197, 196, 580, 584), (202, 201, 588, 587), (195, 194, 576, 581), (200, 199, 586, 585), (193, 192, 570, 577), (198, 197, 584, 583), (191, 190, 582, 571), (196, 195, 581, 580), (189, 188, 579, 618), (194, 193, 577, 576), (187, 186, 575, 625), (213, 212, 573, 623), (192, 191, 571, 570), (603, 596, 602, 235), (215, 564, 604, 605), (546, 603, 235, 606), (565, 608, 568, 607), (563, 610, 567, 609), (540, 612, 569, 611), (542, 614, 547, 613), (612, 615, 566, 569), (608, 616, 543, 568), (610, 617, 541, 567), (615, 565, 607, 566), (564, 563, 609, 604), (614, 546, 606, 547), (616, 542, 613, 543), (617, 540, 611, 541), (578, 215, 605, 618), (597, 620, 600, 619), (595, 622, 599, 621), (572, 624, 601, 623), (574, 626, 579, 625), (624, 627, 598, 601), (620, 628, 575, 600), (622, 629, 573, 599), (627, 597, 619, 598), (596, 595, 621, 602), (626, 578, 618, 579), (628, 574, 625, 575), (629, 572, 623, 573), (564, 215, 510, 535), (215, 578, 511, 510)])
me_uniony.polygons.foreach_set('use_smooth', [True] * 632)
me_uniony.polygons.foreach_set('material_index', [0, 0, 0, 0, 0, 0, 0, 0, 0, 0, 0, 0, 0, 0, 0, 0, 0, 0, 0, 0, 0, 0, 0, 0, 0, 0, 0, 0, 0, 0, 0, 0, 0, 0, 0, 0, 0, 0, 0, 0, 0, 0, 0, 0, 0, 0, 0, 0, 0, 0, 0, 0, 0, 0, 0, 0, 0, 0, 0, 0, 0, 0, 0, 0, 2, 2, 2, 2, 2, 2, 2, 2, 2, 2, 2, 2, 2, 2, 2, 2, 2, 2, 2, 2, 2, 2, 2, 2, 2, 2, 2, 2, 2, 2, 2, 2, 2, 2, 2, 2, 2, 2, 2, 2, 2, 2, 2, 2, 2, 2, 2, 2, 2, 2, 2, 2, 2, 2, 2, 2, 2, 2, 2, 2, 2, 2, 2, 2, 2, 2, 2, 2, 2, 2, 2, 2, 2, 2, 2, 2, 2, 2, 2, 2, 2, 2, 2, 2, 2, 2, 2, 2, 2, 2, 2, 2, 2, 2, 2, 2, 0, 0, 0, 0, 0, 0, 0, 0, 0, 0, 0, 0, 0, 0, 0, 0, 0, 0, 0, 0, 0, 0, 0, 0, 0, 0, 0, 0, 0, 0, 0, 0, 1, 1, 1, 1, 1, 1, 1, 1, 1, 1, 1, 1, 1, 1, 1, 1, 1, 1, 1, 1, 0, 0, 0, 0, 0, 0, 0, 0, 0, 0, 0, 0, 0, 0, 0, 0, 0, 0, 0, 0, 0, 0, 0, 0, 0, 0, 0, 0, 0, 0, 0, 0, 0, 0, 0, 0, 0, 0, 0, 0, 0, 0, 0, 0, 0, 0, 0, 0, 0, 0, 0, 0, 0, 0, 0, 0, 0, 0, 0, 0, 0, 0, 0, 0, 2, 2, 2, 2, 2, 2, 2, 2, 2, 2, 2, 2, 2, 2, 2, 2, 2, 2, 2, 2, 2, 2, 2, 2, 2, 2, 2, 2, 2, 2, 2, 2, 2, 2, 2, 2, 2, 2, 2, 2, 2, 2, 2, 2, 2, 2, 2, 2, 2, 2, 2, 2, 2, 2, 2, 2, 2, 2, 2, 2, 2, 2, 2, 2, 2, 2, 2, 2, 2, 2, 2, 2, 2, 2, 2, 2, 2, 2, 2, 2, 2, 2, 2, 2, 2, 2, 2, 2, 2, 2, 2, 2, 2, 2, 2, 2, 0, 0, 0, 0, 0, 0, 0, 0, 0, 0, 0, 0, 0, 0, 0, 0, 0, 0, 0, 0, 0, 0, 0, 0, 0, 0, 0, 0, 0, 0, 0, 0, 1, 1, 1, 1, 1, 1, 1, 1, 1, 1, 1, 1, 1, 1, 1, 1, 1, 1, 1, 1, 0, 0, 0, 0, 0, 0, 0, 0, 0, 0, 0, 0, 0, 0, 0, 0, 0, 0, 0, 0, 0, 0, 0, 0, 0, 0, 0, 0, 0, 0, 0, 0, 0, 0, 0, 0, 0, 0, 0, 0, 0, 0, 0, 0, 0, 0, 0, 0, 0, 0, 0, 0, 0, 0, 0, 0, 0, 0, 0, 0, 0, 0, 0, 0, 0, 0, 0, 0, 0, 0, 0, 0, 0, 0, 0, 0, 0, 0, 0, 0, 0, 0, 0, 0, 0, 0, 0, 0, 0, 0, 0, 0, 0, 0, 0, 0, 0, 0, 0, 0, 0, 0, 0, 0, 0, 0, 0, 0, 0, 0, 0, 0, 0, 0, 1, 1, 1, 1, 1, 1, 1, 1, 1, 1, 1, 1, 1, 1, 1, 1, 1, 1, 1, 1, 1, 1, 1, 1, 1, 1, 1, 1, 1, 1, 1, 1, 1, 1, 1, 1, 1, 1, 1, 1, 1, 1, 1, 1, 1, 1, 1, 1, 1, 1, 1, 1, 1, 1, 1, 1, 1, 1, 1, 1, 1, 1, 1, 1, 0, 1, 1, 0, 0, 0, 0, 0, 0, 0, 0, 0, 0, 0, 0, 1, 0, 0, 0, 0, 0, 0, 0, 0, 0, 0, 0, 0, 0, 0])
me_uniony.materials.append(mat_tubo)
me_uniony.materials.append(mat_oscuro)
me_uniony.materials.append(mat_gris)
me_uniony.use_remesh_fix_poles = True
me_uniony.use_remesh_preserve_attributes = False
me_uniony.update()
me_uniony_001 = bpy.data.meshes.new('UnionY.001')
me_uniony_001.from_pydata([(-0.4347, 2.233, -0.7276), (-0.5288, 2.234, 0.02179), (-1.124, 2.242, 0.4982), (0.4314, 2.235, -0.7014), (0.3294, 2.235, 0.3318), (-0.4931, 2.237, 1.094), (-0.5749, 2.363, 1.063), (-0.7559, 2.5, 0.8816), (-0.8939, 2.5, 0.7436), (-0.9602, 2.471, 0.6773), (-0.6285, 2.425, 1.009), (-0.6896, 2.471, 0.9479), (-0.8249, 2.509, 0.8126), (-1.021, 2.425, 0.6162), (-1.075, 2.358, 0.5692), (0.2444, 2.363, 0.307), (0.1735, 2.425, 0.2805), (0.09248, 2.471, 0.2502), (0.004614, 2.5, 0.2174), (-0.08676, 2.509, 0.1833), (-0.1781, 2.5, 0.1491), (-0.266, 2.471, 0.1163), (-0.3839, 2.426, 0.07563), (-0.4549, 2.364, 0.04911), (0.2231, 2.354, 0.2972), (0.1578, 2.411, 0.2728), (0.08332, 2.453, 0.245), (0.002478, 2.479, 0.2148), (-0.0816, 2.488, 0.1833), (-0.1657, 2.479, 0.1519), (-0.2465, 2.453, 0.1217), (-0.3579, 2.412, 0.08347), (-0.4232, 2.354, 0.05907), (-0.3433, 2.363, -0.7261), (-0.1047, 2.496, -0.7261), (0.1842, 2.471, -0.7261), (0.3464, 2.363, -0.7261), (-0.2747, 2.417, -0.7261), (-0.1953, 2.467, -0.7261), (-0.007118, 2.509, -0.7261), (0.09043, 2.5, -0.7261), (0.2707, 2.425, -0.7261), (-0.2575, 2.411, -0.6767), (-0.3272, 2.354, -0.6767), (-0.09169, 2.479, -0.6767), (-0.178, 2.453, -0.6767), (0.08783, 2.479, -0.6767), (-0.00193, 2.488, -0.6767), (0.2537, 2.411, -0.6767), (0.1741, 2.453, -0.6767), (0.3234, 2.358, -0.6767), (-0.6007, 2.411, 0.9551), (-0.555, 2.354, 1.018), (-0.718, 2.479, 0.8378), (-0.657, 2.453, 0.8988), (-0.8449, 2.479, 0.7109), (-0.7814, 2.488, 0.7743), (-0.9622, 2.411, 0.5936), (-0.9059, 2.453, 0.6498), (-1.011, 2.354, 0.5443), (0.32, 2.225, 0.3284), (0.4203, 2.225, -0.6807), (-0.4888, 2.225, 1.075), (-0.5135, 2.196, 0.02527), (-0.4335, 2.195, -0.6865), (-1.098, 2.195, 0.4881), (-0.4082, 2.274, -0.6804), (-0.4881, 2.275, 0.03134), (-1.073, 2.274, 0.4942)], [], [(23, 33, 0, 1), (14, 23, 1, 2), (15, 6, 5, 4), (36, 15, 4, 3), (15, 16, 10, 6), (16, 17, 11, 10), (17, 18, 7, 11), (18, 19, 12, 7), (19, 20, 8, 12), (20, 21, 9, 8), (21, 22, 13, 9), (22, 23, 14, 13), (51, 25, 24, 52), (53, 27, 26, 54), (55, 29, 28, 56), (57, 31, 30, 58), (54, 26, 25, 51), (56, 28, 27, 53), (58, 30, 29, 55), (59, 32, 31, 57), (23, 22, 37, 33), (22, 21, 38, 37), (21, 20, 34, 38), (20, 19, 39, 34), (19, 18, 40, 39), (18, 17, 35, 40), (17, 16, 41, 35), (16, 15, 36, 41), (42, 31, 32, 43), (44, 29, 30, 45), (46, 27, 28, 47), (48, 25, 26, 49), (45, 30, 31, 42), (47, 28, 29, 44), (49, 26, 27, 46), (50, 24, 25, 48), (24, 50, 61, 60), (52, 24, 60, 62), (66, 67, 63, 64), (67, 68, 65, 63), (32, 59, 68, 67), (43, 32, 67, 66)])
me_uniony_001.polygons.foreach_set('use_smooth', [True] * 42)
me_uniony_001.materials.append(mat_vidrio)
me_uniony_001.use_remesh_fix_poles = True
me_uniony_001.use_remesh_preserve_attributes = False
me_uniony_001.update()

# ---- objects
ob_uniony = bpy.data.objects.new('UnionY', me_uniony)
ob_uniony_001 = bpy.data.objects.new('UnionY.001', me_uniony_001)

# ---- transforms, parenting, visibility, modifiers, constraints
ob_uniony.location = (0.0, 0.0, 0.0)
ob_uniony.rotation_euler = (1.571, -0.0, 3.142)
_m = ob_uniony.modifiers.new('Auto Smooth', 'NODES')
_m.node_group = ng_auto_smooth
_gi = [s.identifier for s in ng_auto_smooth.interface.items_tree if s.item_type == 'SOCKET' and s.in_out == 'INPUT']
_m[_gi[1]] = 0.5236  # Angle
ob_uniony_001.location = (0.0, 0.0, 0.0)
ob_uniony_001.rotation_euler = (1.571, -0.0, 3.142)
_m = ob_uniony_001.modifiers.new('Auto Smooth', 'NODES')
_m.node_group = ng_auto_smooth
_gi = [s.identifier for s in ng_auto_smooth.interface.items_tree if s.item_type == 'SOCKET' and s.in_out == 'INPUT']
_m[_gi[1]] = 0.5236  # Angle

# ---- collection membership
col_collection.objects.link(ob_uniony)
col_collection.objects.link(ob_uniony_001)

# ---- scene / render settings (as saved in the file)
scene.frame_start = 1; scene.frame_end = 250; scene.frame_set(1)
scene.render.engine = 'CYCLES'
scene.cycles.use_denoising = False
scene.cycles.samples = 128
scene.cycles.sampling_pattern = 'TABULATED_SOBOL'
scene.cycles.use_adaptive_sampling = False
scene.cycles.use_light_tree = False
scene.view_settings.view_transform = 'Filmic'
bpy.context.view_layer.update()

# ---- added for rendering (the .blend has no active camera and no usable light): camera, sun
cam_auto = bpy.data.cameras.new('AutoCamera')
cam_auto.lens = 50.0
cam_auto.sensor_width = 36.0
cam_auto.clip_end = 1000.0
ob_auto_camera = bpy.data.objects.new('AutoCamera', cam_auto)
scene.collection.objects.link(ob_auto_camera)
ob_auto_camera.location = (3.40408, -3.43263, 4.42805)
ob_auto_camera.rotation_euler = (1.09748, -7.21219e-08, 0.694738)
scene.camera = ob_auto_camera
light_auto_sun = bpy.data.lights.new('AutoSun', 'SUN')
light_auto_sun.energy = 3.0
light_auto_sun.angle = 0.0523599
ob_auto_sun = bpy.data.objects.new('AutoSun', light_auto_sun)
scene.collection.objects.link(ob_auto_sun)
ob_auto_sun.rotation_euler = (0.872665, 0.174533, 0.523599)
bpy.context.view_layer.update()
